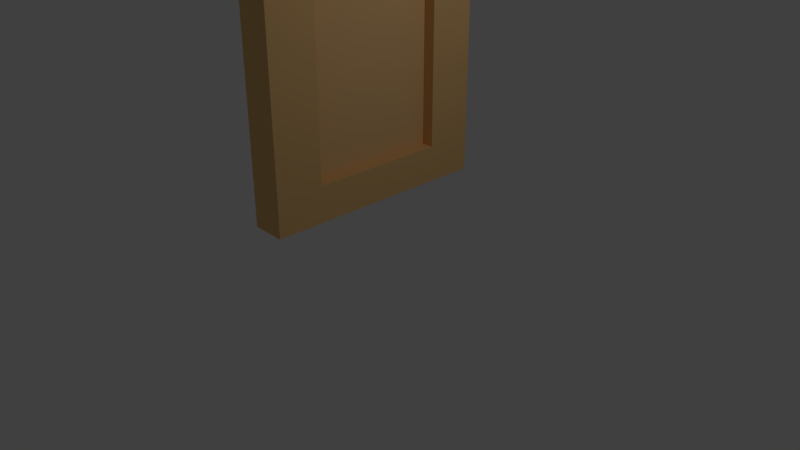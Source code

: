 # Source: Door.blend  (saved by Blender 2.79.0; exported with 4.5.12 LTS)
import bpy
from mathutils import Matrix  # noqa: F401  (used for matrix-valued properties, if any)

bpy.ops.wm.read_factory_settings(use_empty=True)
scene = bpy.context.scene
scene.name = 'Scene'

# ---- collections
col_collection_1 = bpy.data.collections.new('Collection 1'); scene.collection.children.link(col_collection_1)

# ---- materials (node trees are filled in below, after node groups)
mat_material_001 = bpy.data.materials.new('Material.001')
mat_material_001.alpha_threshold = 0.0
mat_material_001.use_transparent_shadow = False
mat_material_001.diffuse_color = (0.8208, 0.5067, 0.2059, 1.0)
mat_material_001.roughness = 0.5
mat_material_002 = bpy.data.materials.new('Material.002')
mat_material_002.alpha_threshold = 0.0
mat_material_002.use_transparent_shadow = False
mat_material_002.diffuse_color = (0.05497, 0.05497, 0.05497, 1.0)
mat_material_002.roughness = 0.5
mat_material_003 = bpy.data.materials.new('Material.003')
mat_material_003.alpha_threshold = 0.0
mat_material_003.use_transparent_shadow = False
mat_material_003.diffuse_color = (0.89, 0.5532, 0.2414, 1.0)
mat_material_003.roughness = 0.5

# ---- material node trees

# ---- world
world_world = bpy.data.worlds.new('World'); scene.world = world_world
world_world.color = (0.05088, 0.05088, 0.05088)
world_world.use_sun_shadow = False
world_world.sun_shadow_jitter_overblur = 0.0
world_world.cycles.sampling_method = 'MANUAL'

# ---- cameras
cam_camera = bpy.data.cameras.new('Camera')
cam_camera.clip_end = 100.0
cam_camera.lens = 35.0
cam_camera.sensor_width = 32.0
cam_camera.sensor_height = 18.0
cam_camera.ortho_scale = 7.314
cam_camera.dof.focus_distance = 0.0
cam_camera.dof.aperture_fstop = 128.0

# ---- lights
light_lamp = bpy.data.lights.new('Lamp', 'POINT')
light_lamp.transmission_factor = 0.0
light_lamp.cutoff_distance = 30.0
light_lamp.energy = 100.0
light_lamp.shadow_buffer_clip_start = 1.001
light_lamp.shadow_soft_size = 0.1
light_lamp.shadow_maximum_resolution = 0.006
light_lamp.use_absolute_resolution = True

# ---- meshes
me_cube_002 = bpy.data.meshes.new('Cube.002')
me_cube_002.from_pydata([(-1.0, -1.0, -1.0), (-1.0, -1.0, 1.0), (-1.0, 1.0, -1.0), (-1.0, 1.0, 1.0), (1.0, -1.0, -1.0), (1.0, -1.0, 1.0), (1.0, 1.0, -1.0), (1.0, 1.0, 1.0), (-3.251, -2.037, -20.84), (-3.251, -2.037, 21.8), (-3.251, 17.21, -20.84), (-3.251, 17.21, 21.8), (-0.4352, 1.928, -17.84), (-0.4352, 1.817, 19.32), (-0.4352, 13.25, -17.84), (-0.4352, 13.36, 19.32), (-3.251, -2.037, 0.4801), (-3.251, 17.21, 0.4801), (-0.4352, 13.25, -2.519), (-0.4352, 1.928, -2.519), (-0.4352, 13.36, 2.958), (-0.4352, 17.21, -20.84), (-0.4352, -2.037, -20.84), (-0.4352, 1.817, 2.958), (-0.4352, 17.21, 21.8), (-0.4352, -2.037, 21.8), (-0.4352, 17.21, 0.4801), (-0.4352, -2.037, 0.4801), (-1.419, 13.25, -2.519), (-1.419, 13.25, -17.84), (-1.419, 1.928, -17.84), (-1.419, 1.928, -2.519), (-1.419, 13.36, 19.32), (-1.419, 1.817, 19.32), (-1.419, 13.36, 2.958), (-1.419, 1.817, 2.958)], [], [(0, 1, 3, 2), (2, 3, 7, 6), (6, 7, 5, 4), (4, 5, 1, 0), (2, 6, 4, 0), (7, 3, 1, 5), (16, 9, 11, 17), (17, 11, 24, 26), (19, 12, 30, 31), (27, 25, 9, 16), (10, 21, 22, 8), (24, 11, 9, 25), (22, 27, 16, 8), (15, 13, 33, 32), (10, 17, 26, 21), (8, 16, 17, 10), (18, 14, 21, 26), (14, 12, 22, 21), (12, 19, 27, 22), (19, 18, 26, 27), (13, 15, 24, 25), (15, 20, 26, 24), (23, 13, 25, 27), (20, 23, 27, 26), (34, 32, 33, 35), (29, 28, 31, 30), (23, 20, 34, 35), (14, 18, 28, 29), (20, 15, 32, 34), (18, 19, 31, 28), (12, 14, 29, 30), (13, 23, 35, 33)])
me_cube_002.polygons.foreach_set('material_index', [1, 1, 1, 1, 1, 1, 0, 0, 0, 0, 0, 0, 0, 0, 0, 0, 0, 0, 0, 0, 0, 0, 0, 0, 2, 2, 0, 0, 0, 0, 0, 0])
me_cube_002.materials.append(mat_material_001)
me_cube_002.materials.append(mat_material_002)
me_cube_002.materials.append(mat_material_003)
me_cube_002.use_remesh_preserve_volume = False
me_cube_002.use_remesh_preserve_attributes = False
me_cube_002.use_mirror_vertex_groups = False
me_cube_002.update()

# ---- objects
ob_cube_001 = bpy.data.objects.new('Cube.001', me_cube_002)
ob_lamp = bpy.data.objects.new('Lamp', light_lamp)
ob_camera = bpy.data.objects.new('Camera', cam_camera)

# ---- transforms, parenting, visibility, modifiers, constraints
ob_cube_001.location = (0.2895, -1.192, 4.099)
ob_cube_001.scale = (0.1571, 0.1571, 0.1571)
ob_cube_001.lineart.crease_threshold = 0.0
ob_lamp.location = (4.076, 1.005, 5.904)
ob_lamp.rotation_euler = (0.6503, 0.05522, 1.866)
ob_lamp.lock_rotations_4d = False
ob_lamp.empty_display_type = 'ARROWS'
ob_lamp.color = (0.0, 0.0, 0.0, 0.0)
ob_lamp.lineart.crease_threshold = 0.0
ob_camera.location = (7.481, -6.508, 5.344)
ob_camera.rotation_euler = (1.109, 0.0, 0.8149)
ob_camera.lock_rotations_4d = False
ob_camera.empty_display_type = 'ARROWS'
ob_camera.color = (0.0, 0.0, 0.0, 0.0)
ob_camera.display_type = 'WIRE'
ob_camera.lineart.crease_threshold = 0.0

# ---- collection membership
col_collection_1.objects.link(ob_cube_001)
col_collection_1.objects.link(ob_lamp)
col_collection_1.objects.link(ob_camera)

# ---- scene / render settings (as saved in the file)
scene.camera = ob_camera
scene.frame_start = 1; scene.frame_end = 250; scene.frame_set(1)
scene.render.engine = 'BLENDER_EEVEE_NEXT'
scene.render.resolution_percentage = 50
scene.render.dither_intensity = 0.0
scene.cycles.use_denoising = False
scene.cycles.samples = 128
scene.cycles.sampling_pattern = 'TABULATED_SOBOL'
scene.cycles.use_adaptive_sampling = False
scene.cycles.use_light_tree = False
scene.cycles.blur_glossy = 0.0
scene.cycles.sample_clamp_indirect = 0.0
scene.view_settings.view_transform = 'Standard'
bpy.context.view_layer.update()
